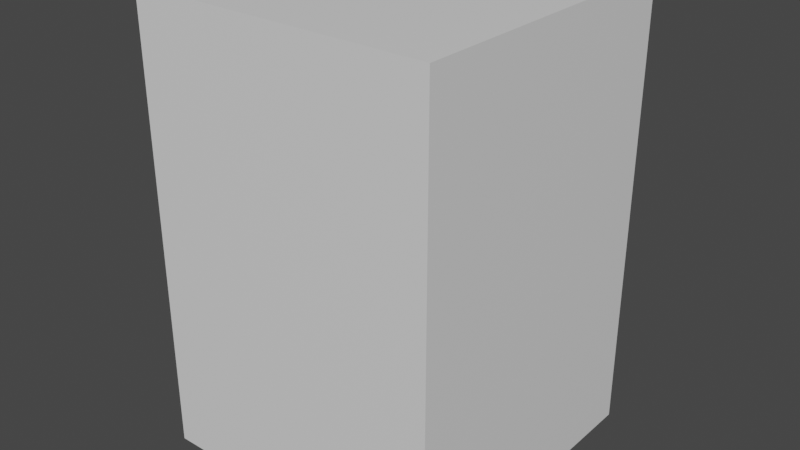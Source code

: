 # Source: Glassbox.blend  (saved by Blender 2.93.20; exported with 4.5.12 LTS)
import bpy
from mathutils import Matrix  # noqa: F401  (used for matrix-valued properties, if any)

bpy.ops.wm.read_factory_settings(use_empty=True)
scene = bpy.context.scene
scene.name = 'Scene'

# ---- collections
col_collection = bpy.data.collections.new('Collection'); scene.collection.children.link(col_collection)

# ---- materials (node trees are filled in below, after node groups)
mat_glass = bpy.data.materials.new('Glass')
mat_glass.use_transparent_shadow = False

# ---- material node trees
mat_glass.use_nodes = True; mat_glass.node_tree.nodes.clear()
_N = mat_glass.node_tree.nodes; _L = mat_glass.node_tree.links
n0 = _N.new('ShaderNodeBsdfPrincipled'); n0.name = 'Principled BSDF'; n0.location = (10, 300)
n0.distribution = 'GGX'
n0.subsurface_method = 'BURLEY'
n0.inputs[3].default_value = 1.45
n0.inputs[27].default_value = (0.0, 0.0, 0.0, 1.0)
n0.inputs[28].default_value = 1.0
n1 = _N.new('ShaderNodeOutputMaterial'); n1.name = 'Material Output'; n1.location = (300, 300)
_L.new(n0.outputs[0], n1.inputs[0])
n1.is_active_output = True

# ---- world
world_world = bpy.data.worlds.new('World'); scene.world = world_world
world_world.use_nodes = True; world_world.node_tree.nodes.clear()
_N = world_world.node_tree.nodes; _L = world_world.node_tree.links
n0 = _N.new('ShaderNodeOutputWorld'); n0.name = 'World Output'; n0.location = (300, 300)
n1 = _N.new('ShaderNodeBackground'); n1.name = 'Background'; n1.location = (10, 300)
n1.inputs[0].default_value = (0.05088, 0.05088, 0.05088, 1.0)
_L.new(n1.outputs[0], n0.inputs[0])
n0.is_active_output = True
world_world.color = (0.05088, 0.05088, 0.05088)
world_world.use_sun_shadow = False
world_world.sun_shadow_jitter_overblur = 0.0

# ---- meshes
me_cube = bpy.data.meshes.new('Cube')
me_cube.from_pydata([(-0.9559, -0.9559, 0.01371), (-1.0, -1.0, 3.042), (-0.9559, 0.9559, 0.01371), (-1.0, 1.0, 3.042), (0.9559, -0.9559, 0.01371), (1.0, -1.0, 3.042), (0.9559, 0.9559, 0.01371), (1.0, 1.0, 3.042), (-1.0, 1.0, 0.01371), (-1.0, -1.0, 0.01371), (1.0, 1.0, 0.01371), (1.0, -1.0, 0.01371), (-0.9559, 0.9559, 2.984), (-0.9559, -0.9559, 2.984), (0.9559, 0.9559, 2.984), (0.9559, -0.9559, 2.984)], [], [(9, 1, 3, 8), (8, 3, 7, 10), (10, 7, 5, 11), (11, 5, 1, 9), (6, 4, 15, 14), (7, 3, 1, 5), (2, 0, 9, 8), (6, 2, 8, 10), (4, 6, 10, 11), (0, 4, 11, 9), (12, 14, 15, 13), (0, 2, 12, 13), (4, 0, 13, 15), (2, 6, 14, 12)])
_uv = me_cube.uv_layers.new(name='UVMap')
_uv.uv.foreach_set('vector', [0.375, 0.0, 0.625, 0.0, 0.625, 0.25, 0.375, 0.25, 0.375, 0.25, 0.625, 0.25, 0.625, 0.5, 0.375, 0.5, 0.375, 0.5, 0.625, 0.5, 0.625, 0.75, 0.375, 0.75, 0.375, 0.75, 0.625, 0.75, 0.625, 1.0, 0.375, 1.0, 0.3695, 0.5055, 0.3695, 0.7445, 0.3695, 0.7445, 0.3695, 0.5055, 0.625, 0.5, 0.875, 0.5, 0.875, 0.75, 0.625, 0.75, 0.1305, 0.5055, 0.1305, 0.7445, 0.125, 0.75, 0.125, 0.5, 0.3695, 0.5055, 0.1305, 0.5055, 0.125, 0.5, 0.375, 0.5, 0.3695, 0.7445, 0.3695, 0.5055, 0.375, 0.5, 0.375, 0.75, 0.1305, 0.7445, 0.3695, 0.7445, 0.375, 0.75, 0.125, 0.75, 0.1305, 0.5055, 0.3695, 0.5055, 0.3695, 0.7445, 0.1305, 0.7445, 0.1305, 0.7445, 0.1305, 0.5055, 0.1305, 0.5055, 0.1305, 0.7445, 0.3695, 0.7445, 0.1305, 0.7445, 0.1305, 0.7445, 0.3695, 0.7445, 0.1305, 0.5055, 0.3695, 0.5055, 0.3695, 0.5055, 0.1305, 0.5055])
me_cube.materials.append(mat_glass)
me_cube.use_remesh_fix_poles = True
me_cube.use_remesh_preserve_attributes = False
me_cube.update()

# ---- objects
ob_glassbox = bpy.data.objects.new('GlassBox', me_cube)

# ---- transforms, parenting, visibility, modifiers, constraints
ob_glassbox.location = (0.0, 0.0, 0.0)
ob_glassbox.scale = (1.0, 1.0, 0.9908)

# ---- collection membership
col_collection.objects.link(ob_glassbox)

# ---- scene / render settings (as saved in the file)
scene.frame_start = 1; scene.frame_end = 250; scene.frame_set(1)
scene.render.engine = 'BLENDER_EEVEE_NEXT'
scene.cycles.use_denoising = False
scene.cycles.samples = 128
scene.cycles.sampling_pattern = 'TABULATED_SOBOL'
scene.cycles.use_adaptive_sampling = False
scene.cycles.use_light_tree = False
scene.view_settings.view_transform = 'Filmic'
bpy.context.view_layer.update()

# ---- added for rendering (the .blend has no active camera and no usable light): camera, sun
cam_auto = bpy.data.cameras.new('AutoCamera')
cam_auto.lens = 50.0
cam_auto.sensor_width = 36.0
cam_auto.clip_end = 1000.0
ob_auto_camera = bpy.data.objects.new('AutoCamera', cam_auto)
scene.collection.objects.link(ob_auto_camera)
ob_auto_camera.location = (3.8148, -4.57776, 4.56542)
ob_auto_camera.rotation_euler = (1.09748, -7.21219e-08, 0.694738)
scene.camera = ob_auto_camera
light_auto_sun = bpy.data.lights.new('AutoSun', 'SUN')
light_auto_sun.energy = 3.0
light_auto_sun.angle = 0.0523599
ob_auto_sun = bpy.data.objects.new('AutoSun', light_auto_sun)
scene.collection.objects.link(ob_auto_sun)
ob_auto_sun.rotation_euler = (0.872665, 0.174533, 0.523599)
bpy.context.view_layer.update()
